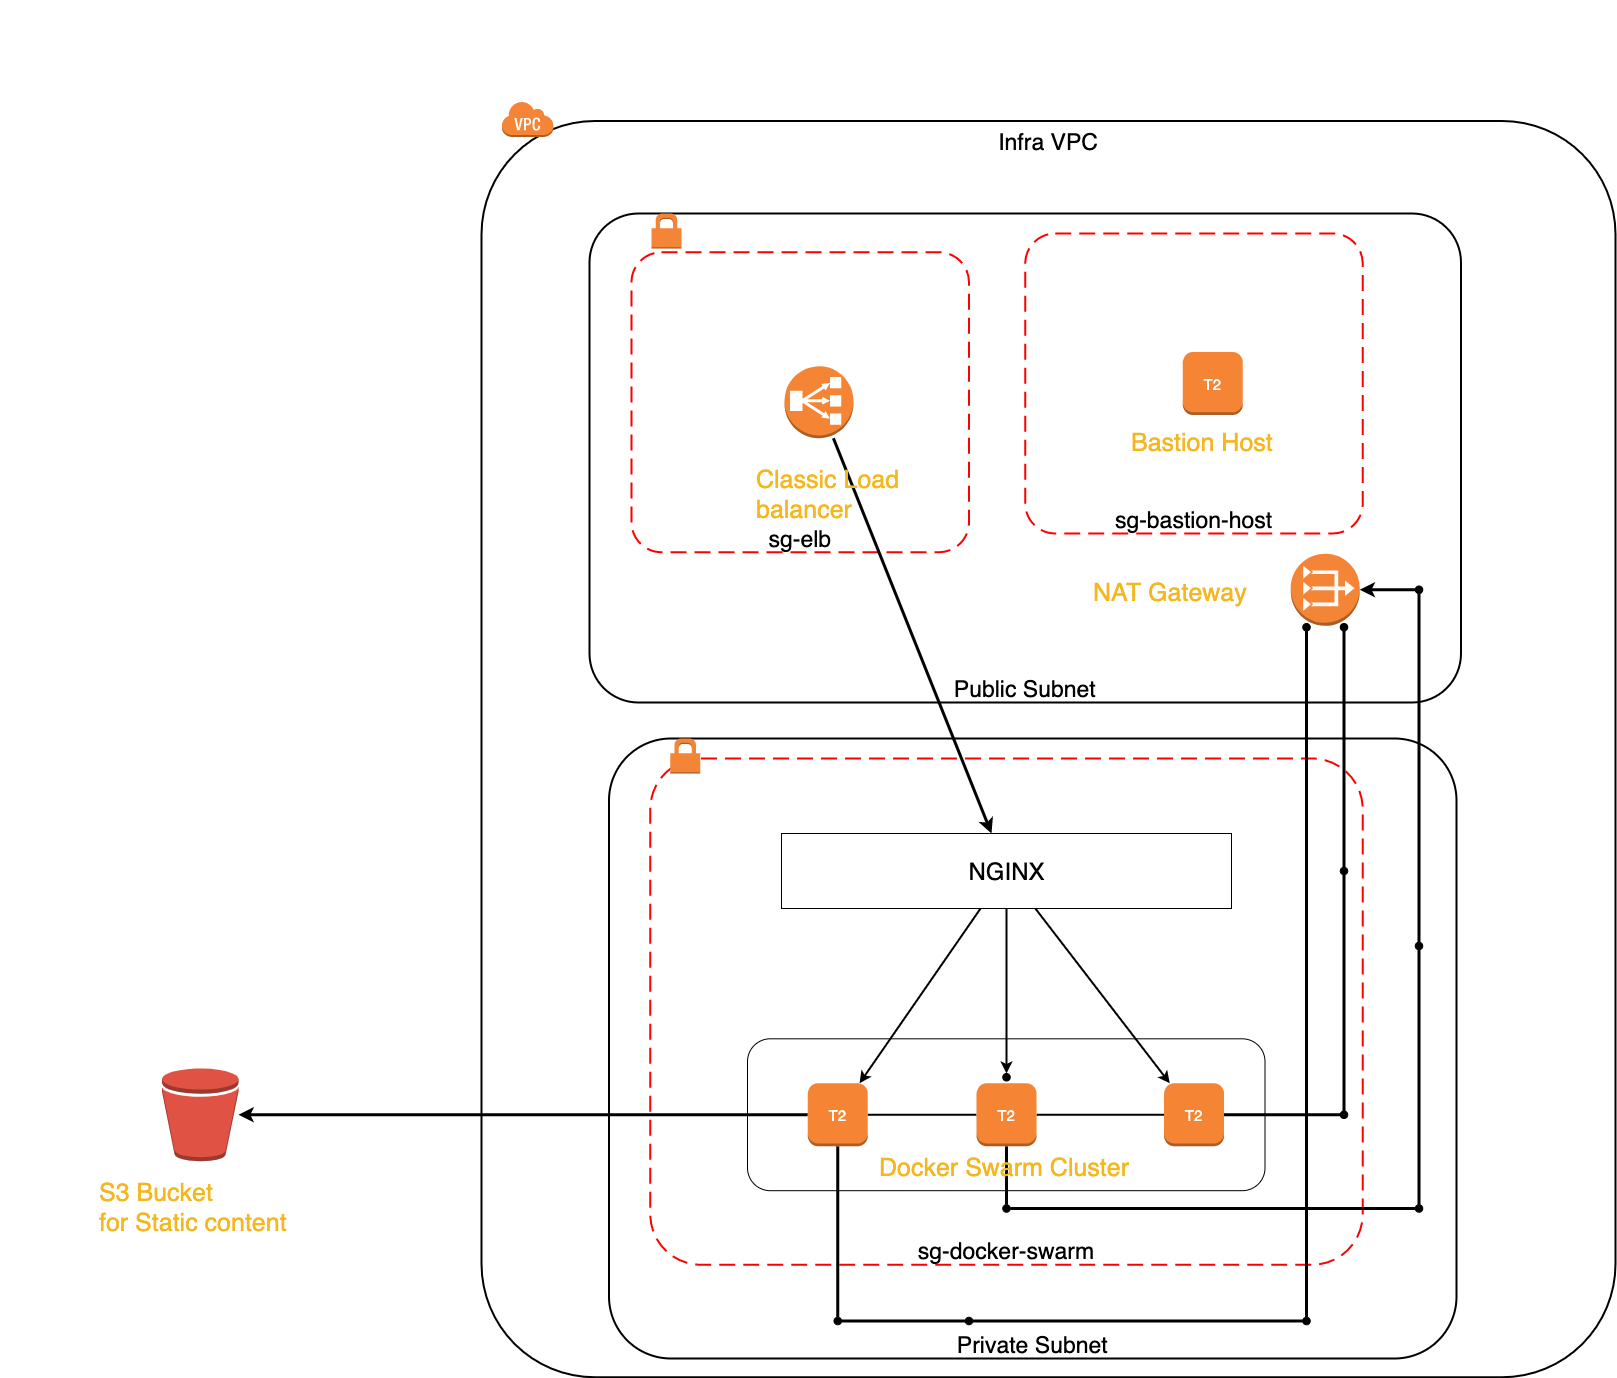

The diagram above was exported from draw.io. Its source (the exported page's mxGraphModel, read from the mxfile embedded in the PNG):
<mxGraphModel dx="3752" dy="2321" grid="1" gridSize="75" guides="1" tooltips="1" connect="1" arrows="1" fold="1" page="1" pageScale="1" pageWidth="900" pageHeight="1125" math="0" shadow="0">
  <root>
    <mxCell id="0" />
    <mxCell id="1" parent="0" />
    <mxCell id="359e7df0-6635-4f2d-a4bb-2ab41ab59508" value="sg-bastion-host" style="rounded=1;arcSize=10;dashed=1;strokeColor=#ff0000;fillColor=none;gradientColor=none;dashPattern=8 4;strokeWidth=2;labelBackgroundColor=none;fontSize=23;fontColor=#000000;verticalAlign=bottom;" parent="1" vertex="1">
      <mxGeometry x="468.75" width="337.5" height="300" as="geometry" />
    </mxCell>
    <mxCell id="88f50dda-ae32-450a-9e55-85c608337420" value="sg-elb" style="rounded=1;arcSize=10;dashed=1;strokeColor=#ff0000;fillColor=none;gradientColor=none;dashPattern=8 4;strokeWidth=2;labelBackgroundColor=none;fontSize=23;fontColor=#000000;verticalAlign=bottom;" parent="1" vertex="1">
      <mxGeometry x="75" y="18.75" width="337.5" height="300" as="geometry" />
    </mxCell>
    <mxCell id="3f86ca1b-79fc-43ff-aa3c-d496c3b4c684" value="sg-docker-swarm" style="rounded=1;arcSize=10;dashed=1;strokeColor=#ff0000;fillColor=none;gradientColor=none;dashPattern=8 4;strokeWidth=2;labelBackgroundColor=none;fontSize=23;fontColor=#000000;verticalAlign=bottom;" parent="1" vertex="1">
      <mxGeometry x="93.75" y="525" width="712.5" height="506.25" as="geometry" />
    </mxCell>
    <mxCell id="b1b6061c-6f93-4f3e-8982-b6af83ccd270" value="Infra VPC" style="rounded=1;arcSize=10;dashed=0;strokeColor=#000000;fillColor=none;gradientColor=none;strokeWidth=2;labelBackgroundColor=none;fontSize=23;fontColor=#000000;verticalAlign=top;" parent="1" vertex="1">
      <mxGeometry x="-75" y="-112.5" width="1134" height="1256.25" as="geometry" />
    </mxCell>
    <mxCell id="b1b6061c-6f93-4f3e-8982-b6af83ccd270-badge" value="" style="html=1;shape=mxgraph.aws3.virtual_private_cloud;fillColor=#F58536;" parent="1" vertex="1">
      <mxGeometry x="-55" y="-132.5" width="52" height="36" as="geometry" />
    </mxCell>
    <mxCell id="44e3f1fc-80a8-4307-968a-ea8e2a538169" value="Public Subnet" style="rounded=1;arcSize=10;dashed=0;strokeColor=#000000;fillColor=none;gradientColor=none;strokeWidth=2;labelBackgroundColor=none;fontSize=23;fontColor=#000000;verticalAlign=bottom;" parent="1" vertex="1">
      <mxGeometry x="33" y="-20" width="871.5000000000001" height="488.99999999999994" as="geometry" />
    </mxCell>
    <mxCell id="44e3f1fc-80a8-4307-968a-ea8e2a538169-badge" value="" style="html=1;shape=mxgraph.aws3.permissions;fillColor=#F58536;" parent="1" vertex="1">
      <mxGeometry x="95" y="-20" width="30" height="35" as="geometry" />
    </mxCell>
    <mxCell id="c47bd380-2b5b-4eb2-8877-b099473ab78f" value="Private Subnet" style="rounded=1;arcSize=10;dashed=0;strokeColor=#000000;fillColor=none;gradientColor=none;strokeWidth=2;labelBackgroundColor=none;fontSize=23;fontColor=#000000;verticalAlign=bottom;" parent="1" vertex="1">
      <mxGeometry x="52.5" y="505" width="847.5" height="620" as="geometry" />
    </mxCell>
    <mxCell id="c47bd380-2b5b-4eb2-8877-b099473ab78f-badge" value="" style="html=1;shape=mxgraph.aws3.permissions;fillColor=#F58536;" parent="1" vertex="1">
      <mxGeometry x="113.75" y="505" width="30" height="35" as="geometry" />
    </mxCell>
    <mxCell id="566002a9-b80f-4acd-a23e-994927f03196-d5d34b3e-9995-4a80-9839-085e53e241c5" value="" style="startArrow=none;endArrow=classic;dashed=0;strokeColor=#000000;strokeWidth=2;}" parent="1" source="566002a9-b80f-4acd-a23e-994927f03196" target="d5d34b3e-9995-4a80-9839-085e53e241c5" edge="1">
      <mxGeometry width="50" height="50" relative="1" as="geometry" />
    </mxCell>
    <mxCell id="db006fe4-6bb7-419b-a33e-e95b8f02cbbe-06de8cd0-506b-4ae6-bde5-86bda1d9d5f2" value="" style="startArrow=none;endArrow=none;dashed=0;strokeColor=#000000;strokeWidth=3;}" parent="1" source="db006fe4-6bb7-419b-a33e-e95b8f02cbbe" target="06de8cd0-506b-4ae6-bde5-86bda1d9d5f2" edge="1">
      <mxGeometry width="50" height="50" relative="1" as="geometry" />
    </mxCell>
    <mxCell id="566002a9-b80f-4acd-a23e-994927f03196-c5ff26c2-66d0-42a6-866e-471cd1ad1abe" value="" style="startArrow=none;endArrow=classic;dashed=0;strokeColor=#000000;strokeWidth=2;}" parent="1" source="566002a9-b80f-4acd-a23e-994927f03196" target="c5ff26c2-66d0-42a6-866e-471cd1ad1abe" edge="1">
      <mxGeometry width="50" height="50" relative="1" as="geometry" />
    </mxCell>
    <mxCell id="566002a9-b80f-4acd-a23e-994927f03196-64cb8b8f-d396-4a2b-a2fa-848c7fcd16ac" value="" style="startArrow=none;endArrow=classic;dashed=0;strokeColor=#000000;strokeWidth=2;}" parent="1" source="566002a9-b80f-4acd-a23e-994927f03196" target="64cb8b8f-d396-4a2b-a2fa-848c7fcd16ac" edge="1">
      <mxGeometry width="50" height="50" relative="1" as="geometry" />
    </mxCell>
    <mxCell id="520ae374-843d-4f70-a314-91860d8e0286-4abc21d9-6363-4cdb-af96-43c3a62c7a85" value="" style="startArrow=none;endArrow=classic;dashed=0;strokeColor=#000000;strokeWidth=3;}" parent="1" source="520ae374-843d-4f70-a314-91860d8e0286" target="4abc21d9-6363-4cdb-af96-43c3a62c7a85" edge="1">
      <mxGeometry width="50" height="50" relative="1" as="geometry" />
    </mxCell>
    <mxCell id="64cb8b8f-d396-4a2b-a2fa-848c7fcd16ac-d5c18e95-93b0-484e-ab37-d002a5097b9b" value="" style="startArrow=none;endArrow=none;dashed=0;strokeColor=#000000;strokeWidth=3;}" parent="1" source="64cb8b8f-d396-4a2b-a2fa-848c7fcd16ac" target="d5c18e95-93b0-484e-ab37-d002a5097b9b" edge="1">
      <mxGeometry width="50" height="50" relative="1" as="geometry" />
    </mxCell>
    <mxCell id="9bc3dcae-9f07-4563-b8b2-d41ba4834d67-64cb8b8f-d396-4a2b-a2fa-848c7fcd16ac" value="" style="startArrow=none;endArrow=none;dashed=0;strokeColor=#000000;strokeWidth=2;}" parent="1" source="9bc3dcae-9f07-4563-b8b2-d41ba4834d67" target="64cb8b8f-d396-4a2b-a2fa-848c7fcd16ac" edge="1">
      <mxGeometry width="50" height="50" relative="1" as="geometry" />
    </mxCell>
    <mxCell id="0be0769b-bf5d-4a41-8712-9b6b75339860-d4795642-8d77-46c6-af70-895031f27129" value="" style="startArrow=none;endArrow=none;dashed=0;strokeColor=#000000;strokeWidth=3;}" parent="1" source="0be0769b-bf5d-4a41-8712-9b6b75339860" target="d4795642-8d77-46c6-af70-895031f27129" edge="1">
      <mxGeometry width="50" height="50" relative="1" as="geometry" />
    </mxCell>
    <mxCell id="d5c18e95-93b0-484e-ab37-d002a5097b9b-80937d31-9e48-46ba-9e7b-7b7d3ac3b8f0" value="" style="startArrow=none;endArrow=none;dashed=0;strokeColor=#000000;strokeWidth=3;}" parent="1" source="d5c18e95-93b0-484e-ab37-d002a5097b9b" target="80937d31-9e48-46ba-9e7b-7b7d3ac3b8f0" edge="1">
      <mxGeometry width="50" height="50" relative="1" as="geometry" />
    </mxCell>
    <mxCell id="b1d74782-43d1-4cce-9a36-4c1a44f0814e-7e70c354-1f73-45ed-afb7-23257a66ba2e" value="" style="startArrow=none;endArrow=none;dashed=0;strokeColor=#000000;strokeWidth=3;}" parent="1" source="b1d74782-43d1-4cce-9a36-4c1a44f0814e" target="7e70c354-1f73-45ed-afb7-23257a66ba2e" edge="1">
      <mxGeometry width="50" height="50" relative="1" as="geometry">
        <Array as="points">
          <mxPoint x="600" y="975" />
        </Array>
      </mxGeometry>
    </mxCell>
    <mxCell id="d4795642-8d77-46c6-af70-895031f27129-53154cfc-4267-46f0-81a2-0d9e09b779e7" value="" style="startArrow=none;endArrow=none;dashed=0;strokeColor=#000000;strokeWidth=3;}" parent="1" source="d4795642-8d77-46c6-af70-895031f27129" target="53154cfc-4267-46f0-81a2-0d9e09b779e7" edge="1">
      <mxGeometry width="50" height="50" relative="1" as="geometry" />
    </mxCell>
    <mxCell id="6d406682-8aa1-4f04-82fb-dd802f71a74d-520ae374-843d-4f70-a314-91860d8e0286" value="" style="startArrow=none;endArrow=none;dashed=0;strokeColor=#000000;strokeWidth=3;}" parent="1" source="6d406682-8aa1-4f04-82fb-dd802f71a74d" target="520ae374-843d-4f70-a314-91860d8e0286" edge="1">
      <mxGeometry width="50" height="50" relative="1" as="geometry" />
    </mxCell>
    <mxCell id="64cb8b8f-d396-4a2b-a2fa-848c7fcd16ac-4dad88d6-2c88-4420-ab99-37ea234adc65" value="" style="startArrow=none;endArrow=classic;dashed=0;strokeColor=#000000;strokeWidth=3;}" parent="1" source="64cb8b8f-d396-4a2b-a2fa-848c7fcd16ac" target="4dad88d6-2c88-4420-ab99-37ea234adc65" edge="1">
      <mxGeometry width="50" height="50" relative="1" as="geometry" />
    </mxCell>
    <mxCell id="7e70c354-1f73-45ed-afb7-23257a66ba2e-db006fe4-6bb7-419b-a33e-e95b8f02cbbe" value="" style="startArrow=none;endArrow=none;dashed=0;strokeColor=#000000;strokeWidth=3;}" parent="1" source="7e70c354-1f73-45ed-afb7-23257a66ba2e" target="db006fe4-6bb7-419b-a33e-e95b8f02cbbe" edge="1">
      <mxGeometry width="50" height="50" relative="1" as="geometry" />
    </mxCell>
    <mxCell id="06de8cd0-506b-4ae6-bde5-86bda1d9d5f2-4abc21d9-6363-4cdb-af96-43c3a62c7a85" value="" style="startArrow=none;endArrow=classic;dashed=0;strokeColor=#000000;strokeWidth=3;}" parent="1" source="06de8cd0-506b-4ae6-bde5-86bda1d9d5f2" target="4abc21d9-6363-4cdb-af96-43c3a62c7a85" edge="1">
      <mxGeometry width="50" height="50" relative="1" as="geometry" />
    </mxCell>
    <mxCell id="80937d31-9e48-46ba-9e7b-7b7d3ac3b8f0-6d406682-8aa1-4f04-82fb-dd802f71a74d" value="" style="startArrow=none;endArrow=none;dashed=0;strokeColor=#000000;strokeWidth=3;}" parent="1" source="80937d31-9e48-46ba-9e7b-7b7d3ac3b8f0" target="6d406682-8aa1-4f04-82fb-dd802f71a74d" edge="1">
      <mxGeometry width="50" height="50" relative="1" as="geometry" />
    </mxCell>
    <mxCell id="d5d34b3e-9995-4a80-9839-085e53e241c5-9bc3dcae-9f07-4563-b8b2-d41ba4834d67" value="" style="startArrow=none;endArrow=none;dashed=0;strokeColor=#000000;strokeWidth=2;}" parent="1" source="d5d34b3e-9995-4a80-9839-085e53e241c5" target="9bc3dcae-9f07-4563-b8b2-d41ba4834d67" edge="1">
      <mxGeometry width="50" height="50" relative="1" as="geometry" />
    </mxCell>
    <mxCell id="9bc3dcae-9f07-4563-b8b2-d41ba4834d67-b1d74782-43d1-4cce-9a36-4c1a44f0814e" value="" style="startArrow=none;endArrow=none;dashed=0;strokeColor=#000000;strokeWidth=3;}" parent="1" source="9bc3dcae-9f07-4563-b8b2-d41ba4834d67" target="b1d74782-43d1-4cce-9a36-4c1a44f0814e" edge="1">
      <mxGeometry width="50" height="50" relative="1" as="geometry" />
    </mxCell>
    <mxCell id="53154cfc-4267-46f0-81a2-0d9e09b779e7-4abc21d9-6363-4cdb-af96-43c3a62c7a85" value="" style="startArrow=none;endArrow=classic;dashed=0;strokeColor=#000000;strokeWidth=3;}" parent="1" source="53154cfc-4267-46f0-81a2-0d9e09b779e7" target="4abc21d9-6363-4cdb-af96-43c3a62c7a85" edge="1">
      <mxGeometry width="50" height="50" relative="1" as="geometry" />
    </mxCell>
    <mxCell id="d5d34b3e-9995-4a80-9839-085e53e241c5-0be0769b-bf5d-4a41-8712-9b6b75339860" value="" style="startArrow=none;endArrow=none;dashed=0;strokeColor=#000000;strokeWidth=3;}" parent="1" source="d5d34b3e-9995-4a80-9839-085e53e241c5" target="0be0769b-bf5d-4a41-8712-9b6b75339860" edge="1">
      <mxGeometry width="50" height="50" relative="1" as="geometry" />
    </mxCell>
    <mxCell id="fccfe7d1-000e-4371-b29a-52596ac5f7a8-566002a9-b80f-4acd-a23e-994927f03196" value="" style="startArrow=none;endArrow=classic;dashed=0;strokeColor=#000000;strokeWidth=3;}" parent="1" source="fccfe7d1-000e-4371-b29a-52596ac5f7a8" target="566002a9-b80f-4acd-a23e-994927f03196" edge="1">
      <mxGeometry width="50" height="50" relative="1" as="geometry" />
    </mxCell>
    <mxCell id="d4795642-8d77-46c6-af70-895031f27129" value="" style="ellipse;fillColor=#000000;" parent="1" vertex="1">
      <mxGeometry x="783.75" y="633.75" width="7.5" height="7.5" as="geometry" />
    </mxCell>
    <mxCell id="0be0769b-bf5d-4a41-8712-9b6b75339860" value="" style="ellipse;fillColor=#000000;" parent="1" vertex="1">
      <mxGeometry x="783.75" y="877.5" width="7.5" height="7.5" as="geometry" />
    </mxCell>
    <mxCell id="7e70c354-1f73-45ed-afb7-23257a66ba2e" value="" style="ellipse;fillColor=#000000;" parent="1" vertex="1">
      <mxGeometry x="858.75" y="971.25" width="7.5" height="7.5" as="geometry" />
    </mxCell>
    <mxCell id="b1d74782-43d1-4cce-9a36-4c1a44f0814e" value="" style="ellipse;fillColor=#000000;" parent="1" vertex="1">
      <mxGeometry x="446.25" y="971.25" width="7.5" height="7.5" as="geometry" />
    </mxCell>
    <mxCell id="db006fe4-6bb7-419b-a33e-e95b8f02cbbe" value="" style="ellipse;fillColor=#000000;" parent="1" vertex="1">
      <mxGeometry x="858.75" y="708.75" width="7.5" height="7.5" as="geometry" />
    </mxCell>
    <mxCell id="53154cfc-4267-46f0-81a2-0d9e09b779e7" value="" style="ellipse;fillColor=#000000;" parent="1" vertex="1">
      <mxGeometry x="783.75" y="390" width="7.5" height="7.5" as="geometry" />
    </mxCell>
    <mxCell id="06de8cd0-506b-4ae6-bde5-86bda1d9d5f2" value="" style="ellipse;fillColor=#000000;" parent="1" vertex="1">
      <mxGeometry x="858.75" y="352.5" width="7.5" height="7.5" as="geometry" />
    </mxCell>
    <mxCell id="80937d31-9e48-46ba-9e7b-7b7d3ac3b8f0" value="" style="ellipse;fillColor=#000000;" parent="1" vertex="1">
      <mxGeometry x="408.75" y="1083.75" width="7.5" height="7.5" as="geometry" />
    </mxCell>
    <mxCell id="d5c18e95-93b0-484e-ab37-d002a5097b9b" value="" style="ellipse;fillColor=#000000;" parent="1" vertex="1">
      <mxGeometry x="277.5" y="1083.75" width="7.5" height="7.5" as="geometry" />
    </mxCell>
    <mxCell id="6d406682-8aa1-4f04-82fb-dd802f71a74d" value="" style="ellipse;fillColor=#000000;" parent="1" vertex="1">
      <mxGeometry x="746.25" y="1083.75" width="7.5" height="7.5" as="geometry" />
    </mxCell>
    <mxCell id="520ae374-843d-4f70-a314-91860d8e0286" value="" style="ellipse;fillColor=#000000;" parent="1" vertex="1">
      <mxGeometry x="746.25" y="390" width="7.5" height="7.5" as="geometry" />
    </mxCell>
    <mxCell id="c5ff26c2-66d0-42a6-866e-471cd1ad1abe" value="" style="ellipse;fillColor=#000000;" parent="1" vertex="1">
      <mxGeometry x="446.25" y="840" width="7.5" height="7.5" as="geometry" />
    </mxCell>
    <mxCell id="1d356f6c-d461-4d1e-b07a-1d3f11010a34" value="T2" style="shape=mxgraph.aws3.instance;fillColor=#F58534;fontColor=#FFFFFF;fontSize=15;" parent="1" vertex="1">
      <mxGeometry x="626.25" y="118.5" width="60" height="63" as="geometry" />
    </mxCell>
    <mxCell id="fccfe7d1-000e-4371-b29a-52596ac5f7a8" value="" style="shape=mxgraph.aws3.classic_load_balancer;fillColor=#F58534;" parent="1" vertex="1">
      <mxGeometry x="228" y="132.75" width="69" height="72" as="geometry" />
    </mxCell>
    <mxCell id="4abc21d9-6363-4cdb-af96-43c3a62c7a85" value="" style="shape=mxgraph.aws3.vpc_nat_gateway;fillColor=#F58536;" parent="1" vertex="1">
      <mxGeometry x="734.25" y="320.25" width="69" height="72" as="geometry" />
    </mxCell>
    <mxCell id="566002a9-b80f-4acd-a23e-994927f03196" value="" style="fillColor=#ffffff;" parent="1" vertex="1">
      <mxGeometry x="225" y="600" width="450" height="75" as="geometry" />
    </mxCell>
    <mxCell id="4dad88d6-2c88-4420-ab99-37ea234adc65" value="" style="shape=mxgraph.aws3.bucket;fillColor=#E05243;" parent="1" vertex="1">
      <mxGeometry x="-394.5" y="834.75" width="76.5" height="93" as="geometry" />
    </mxCell>
    <mxCell id="64cb8b8f-d396-4a2b-a2fa-848c7fcd16ac" value="T2" style="shape=mxgraph.aws3.instance;fillColor=#F58534;fontColor=#FFFFFF;fontSize=15;" parent="1" vertex="1">
      <mxGeometry x="251.25" y="849.75" width="60" height="63" as="geometry" />
    </mxCell>
    <mxCell id="9bc3dcae-9f07-4563-b8b2-d41ba4834d67" value="T2" style="shape=mxgraph.aws3.instance;fillColor=#F58534;fontColor=#FFFFFF;fontSize=15;" parent="1" vertex="1">
      <mxGeometry x="420" y="849.75" width="60" height="63" as="geometry" />
    </mxCell>
    <mxCell id="d5d34b3e-9995-4a80-9839-085e53e241c5" value="T2" style="shape=mxgraph.aws3.instance;fillColor=#F58534;fontColor=#FFFFFF;fontSize=15;" parent="1" vertex="1">
      <mxGeometry x="607.5" y="849.75" width="60" height="63" as="geometry" />
    </mxCell>
    <mxCell id="f00b6870-461a-40c5-9bf8-5ce837480321" value="Bastion Host" style="text;labelPosition=right;verticalLabelPosition=bottom;fontColor=#f5b720;fontSize=25;rotation=0;spacingLeft=10;html=1;" parent="1" vertex="1">
      <mxGeometry x="562.5" y="187.5" as="geometry" />
    </mxCell>
    <mxCell id="eea3751b-79f2-4026-aee1-1e56a1ab7e22" value="&lt;div&gt;Classic Load &lt;/div&gt;&lt;div&gt;balancer&lt;/div&gt;" style="text;labelPosition=right;verticalLabelPosition=bottom;fontColor=#f5b720;fontSize=25;rotation=0;spacingLeft=10;html=1;" parent="1" vertex="1">
      <mxGeometry x="187.5" y="225" as="geometry" />
    </mxCell>
    <mxCell id="8059480d-cd0d-406d-a74e-377d58fdec15" value="Docker Swarm Cluster" style="text;labelPosition=right;verticalLabelPosition=bottom;fontColor=#f5b720;fontSize=25;rotation=0;spacingLeft=10;html=1;" parent="1" vertex="1">
      <mxGeometry x="311.25" y="912.75" as="geometry" />
    </mxCell>
    <mxCell id="05ce0283-4c5c-40c6-ac42-11de2ae5b755" value="NAT Gateway" style="text;labelPosition=right;verticalLabelPosition=bottom;fontColor=#f5b720;fontSize=25;rotation=0;spacingLeft=10;html=1;" parent="1" vertex="1">
      <mxGeometry x="525" y="337.5" as="geometry" />
    </mxCell>
    <mxCell id="931b75ba-3a09-41a8-bca0-8097c6f3c4ea" value="&lt;div&gt;S3 Bucket &lt;/div&gt;&lt;div&gt;for Static content&lt;/div&gt;" style="text;labelPosition=right;verticalLabelPosition=bottom;fontColor=#f5b720;fontSize=25;rotation=0;spacingLeft=10;html=1;" parent="1" vertex="1">
      <mxGeometry x="-468.75" y="937.5" as="geometry" />
    </mxCell>
    <mxCell id="c0x1Gx3PUSSsHEhb4oAb-2" value="&lt;font style=&quot;font-size: 24px&quot;&gt;NGINX&lt;/font&gt;" style="text;html=1;resizable=0;autosize=1;align=center;verticalAlign=middle;points=[];fillColor=none;strokeColor=none;rounded=0;" vertex="1" parent="1">
      <mxGeometry x="375" y="600" width="150" height="75" as="geometry" />
    </mxCell>
    <mxCell id="c0x1Gx3PUSSsHEhb4oAb-3" value="" style="rounded=1;whiteSpace=wrap;html=1;fillColor=none;" vertex="1" parent="1">
      <mxGeometry x="191" y="805.31" width="517.5" height="151.88" as="geometry" />
    </mxCell>
  </root>
</mxGraphModel>